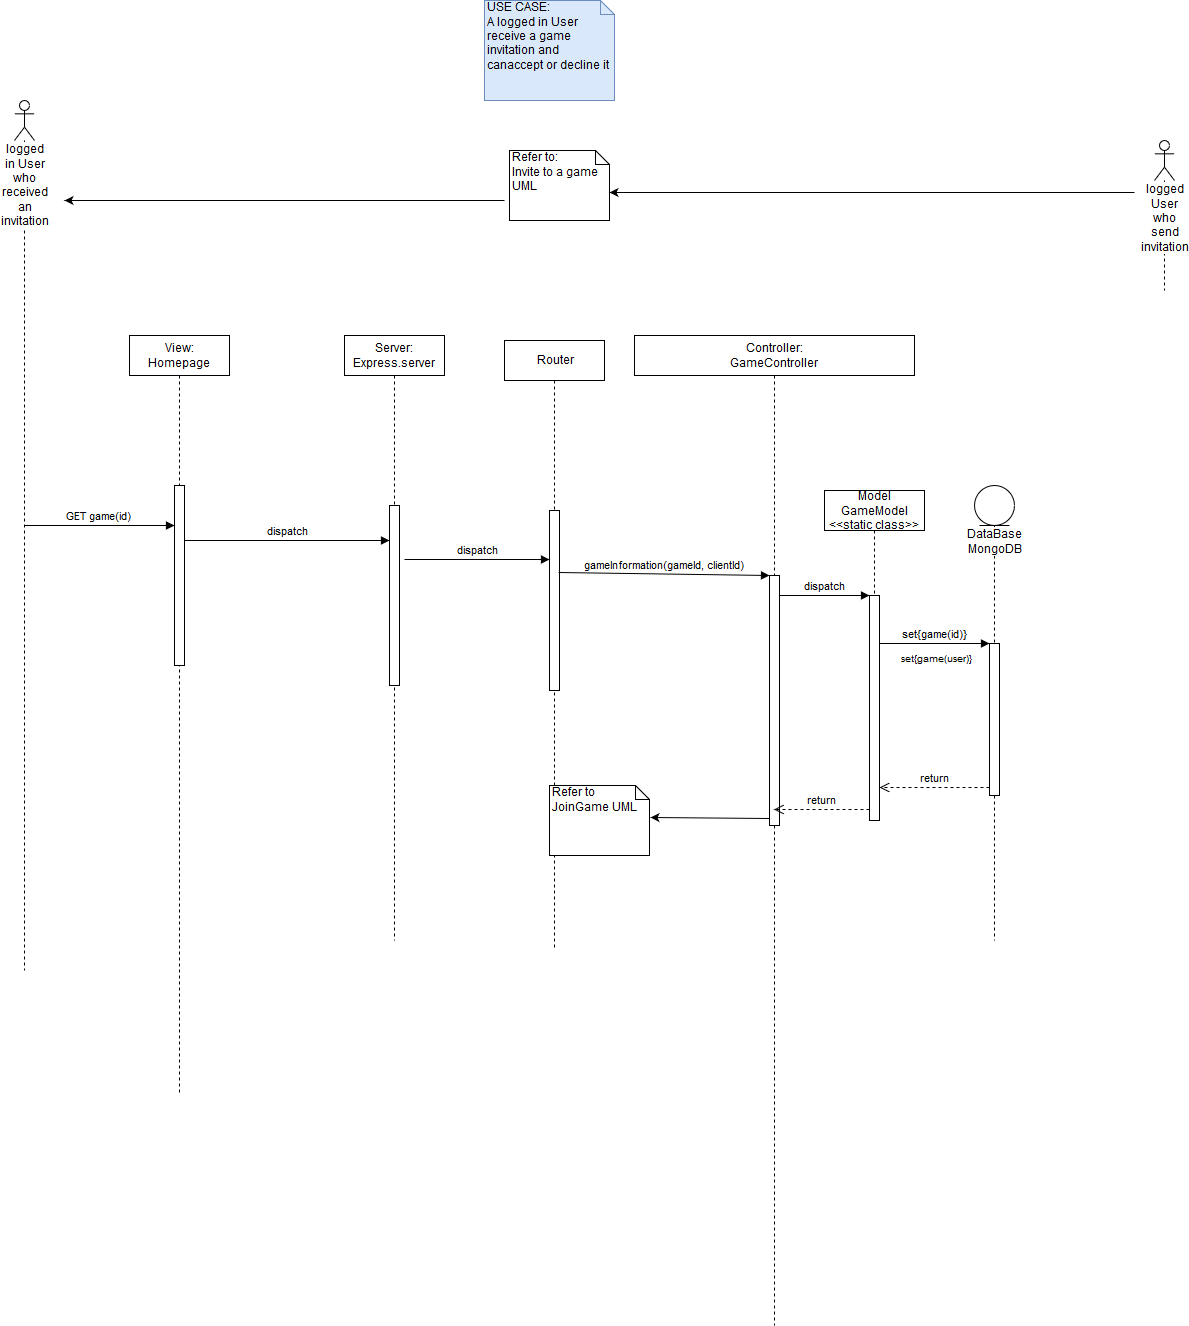

The diagram above was exported from draw.io. Its source (the exported page's mxGraphModel, read from the mxfile embedded in the PNG):
<mxGraphModel dx="1422" dy="793" grid="1" gridSize="10" guides="1" tooltips="1" connect="1" arrows="1" fold="1" page="1" pageScale="1" pageWidth="827" pageHeight="1169" math="0" shadow="0">
  <root>
    <mxCell id="0" />
    <mxCell id="1" parent="0" />
    <mxCell id="zsFRNwzxMczSdBd01Mc7-1" value="logged in User who received an invitation" style="shape=umlLifeline;participant=umlActor;perimeter=lifelinePerimeter;whiteSpace=wrap;html=1;container=1;collapsible=0;recursiveResize=0;verticalAlign=top;spacingTop=36;labelBackgroundColor=#ffffff;outlineConnect=0;" vertex="1" parent="1">
      <mxGeometry x="70" y="210" width="20" height="870" as="geometry" />
    </mxCell>
    <mxCell id="zsFRNwzxMczSdBd01Mc7-2" value="&lt;div&gt;USE CASE:&lt;/div&gt;&lt;div&gt;A logged in User receive a game invitation and canaccept or decline it&lt;br&gt;&lt;/div&gt;" style="shape=note;whiteSpace=wrap;html=1;size=14;verticalAlign=top;align=left;spacingTop=-6;fillColor=#dae8fc;strokeColor=#6c8ebf;" vertex="1" parent="1">
      <mxGeometry x="540" y="110" width="130" height="100" as="geometry" />
    </mxCell>
    <mxCell id="zsFRNwzxMczSdBd01Mc7-5" value="&lt;div&gt;View: &lt;br&gt;&lt;/div&gt;&lt;div&gt;Homepage&lt;br&gt;&lt;/div&gt;" style="shape=umlLifeline;perimeter=lifelinePerimeter;whiteSpace=wrap;html=1;container=1;collapsible=0;recursiveResize=0;outlineConnect=0;" vertex="1" parent="1">
      <mxGeometry x="185" y="445" width="100" height="760" as="geometry" />
    </mxCell>
    <mxCell id="zsFRNwzxMczSdBd01Mc7-38" value="" style="html=1;points=[];perimeter=orthogonalPerimeter;" vertex="1" parent="zsFRNwzxMczSdBd01Mc7-5">
      <mxGeometry x="45" y="150" width="10" height="180" as="geometry" />
    </mxCell>
    <mxCell id="zsFRNwzxMczSdBd01Mc7-6" value="&lt;div&gt;Controller:&lt;/div&gt;&lt;div&gt;GameController&lt;br&gt;&lt;/div&gt;" style="shape=umlLifeline;perimeter=lifelinePerimeter;whiteSpace=wrap;html=1;container=1;collapsible=0;recursiveResize=0;outlineConnect=0;" vertex="1" parent="1">
      <mxGeometry x="690" y="445" width="280" height="990" as="geometry" />
    </mxCell>
    <mxCell id="zsFRNwzxMczSdBd01Mc7-65" value="dispatch" style="html=1;verticalAlign=bottom;endArrow=block;entryX=0;entryY=0;" edge="1" parent="zsFRNwzxMczSdBd01Mc7-6">
      <mxGeometry relative="1" as="geometry">
        <mxPoint x="114" y="355" as="sourcePoint" />
      </mxGeometry>
    </mxCell>
    <mxCell id="zsFRNwzxMczSdBd01Mc7-91" value="" style="html=1;points=[];perimeter=orthogonalPerimeter;" vertex="1" parent="zsFRNwzxMczSdBd01Mc7-6">
      <mxGeometry x="135" y="240" width="10" height="250" as="geometry" />
    </mxCell>
    <mxCell id="zsFRNwzxMczSdBd01Mc7-39" value="GET game(id)" style="html=1;verticalAlign=bottom;endArrow=block;entryX=0;entryY=0.223;entryDx=0;entryDy=0;entryPerimeter=0;" edge="1" target="zsFRNwzxMczSdBd01Mc7-38" parent="1">
      <mxGeometry relative="1" as="geometry">
        <mxPoint x="79.5" y="635" as="sourcePoint" />
      </mxGeometry>
    </mxCell>
    <mxCell id="zsFRNwzxMczSdBd01Mc7-48" value="dispatch" style="html=1;verticalAlign=bottom;endArrow=block;entryX=0.1;entryY=0.082;entryDx=0;entryDy=0;entryPerimeter=0;" edge="1" parent="1" source="zsFRNwzxMczSdBd01Mc7-80">
      <mxGeometry relative="1" as="geometry">
        <mxPoint x="750" y="892" as="sourcePoint" />
      </mxGeometry>
    </mxCell>
    <mxCell id="zsFRNwzxMczSdBd01Mc7-54" value="&lt;div&gt;Model&lt;/div&gt;&lt;div&gt;GameModel&lt;/div&gt;&lt;div&gt;&amp;lt;&amp;lt;static class&amp;gt;&amp;gt;&lt;br&gt;&lt;/div&gt;" style="shape=umlLifeline;perimeter=lifelinePerimeter;whiteSpace=wrap;html=1;container=1;collapsible=0;recursiveResize=0;outlineConnect=0;" vertex="1" parent="1">
      <mxGeometry x="880" y="600" width="100" height="330" as="geometry" />
    </mxCell>
    <mxCell id="zsFRNwzxMczSdBd01Mc7-57" value="" style="html=1;points=[];perimeter=orthogonalPerimeter;" vertex="1" parent="zsFRNwzxMczSdBd01Mc7-54">
      <mxGeometry x="45" y="105" width="10" height="225" as="geometry" />
    </mxCell>
    <mxCell id="zsFRNwzxMczSdBd01Mc7-56" value="DataBase&lt;br&gt;MongoDB" style="shape=umlLifeline;participant=umlEntity;perimeter=lifelinePerimeter;whiteSpace=wrap;html=1;container=1;collapsible=0;recursiveResize=0;verticalAlign=top;spacingTop=36;labelBackgroundColor=#ffffff;outlineConnect=0;" vertex="1" parent="1">
      <mxGeometry x="1030" y="595" width="40" height="455" as="geometry" />
    </mxCell>
    <mxCell id="zsFRNwzxMczSdBd01Mc7-60" value="" style="html=1;points=[];perimeter=orthogonalPerimeter;" vertex="1" parent="zsFRNwzxMczSdBd01Mc7-56">
      <mxGeometry x="15" y="158" width="10" height="152" as="geometry" />
    </mxCell>
    <mxCell id="zsFRNwzxMczSdBd01Mc7-58" value="dispatch" style="html=1;verticalAlign=bottom;endArrow=block;entryX=0;entryY=0;" edge="1" target="zsFRNwzxMczSdBd01Mc7-57" parent="1" source="zsFRNwzxMczSdBd01Mc7-91">
      <mxGeometry relative="1" as="geometry">
        <mxPoint x="855" y="705" as="sourcePoint" />
      </mxGeometry>
    </mxCell>
    <mxCell id="zsFRNwzxMczSdBd01Mc7-59" value="return" style="html=1;verticalAlign=bottom;endArrow=open;dashed=1;endSize=8;exitX=0;exitY=0.95;" edge="1" source="zsFRNwzxMczSdBd01Mc7-57" parent="1">
      <mxGeometry relative="1" as="geometry">
        <mxPoint x="829.5" y="919" as="targetPoint" />
      </mxGeometry>
    </mxCell>
    <mxCell id="zsFRNwzxMczSdBd01Mc7-61" value="set{game(id)}" style="html=1;verticalAlign=bottom;endArrow=block;entryX=0;entryY=0;" edge="1" target="zsFRNwzxMczSdBd01Mc7-60" parent="1" source="zsFRNwzxMczSdBd01Mc7-57">
      <mxGeometry relative="1" as="geometry">
        <mxPoint x="975" y="753" as="sourcePoint" />
      </mxGeometry>
    </mxCell>
    <mxCell id="zsFRNwzxMczSdBd01Mc7-62" value="return" style="html=1;verticalAlign=bottom;endArrow=open;dashed=1;endSize=8;exitX=0;exitY=0.95;" edge="1" source="zsFRNwzxMczSdBd01Mc7-60" parent="1" target="zsFRNwzxMczSdBd01Mc7-57">
      <mxGeometry relative="1" as="geometry">
        <mxPoint x="975" y="829" as="targetPoint" />
      </mxGeometry>
    </mxCell>
    <mxCell id="zsFRNwzxMczSdBd01Mc7-67" value="Router" style="shape=umlLifeline;perimeter=lifelinePerimeter;whiteSpace=wrap;html=1;container=1;collapsible=0;recursiveResize=0;outlineConnect=0;" vertex="1" parent="1">
      <mxGeometry x="560" y="450" width="100" height="610" as="geometry" />
    </mxCell>
    <mxCell id="zsFRNwzxMczSdBd01Mc7-80" value="" style="html=1;points=[];perimeter=orthogonalPerimeter;" vertex="1" parent="zsFRNwzxMczSdBd01Mc7-67">
      <mxGeometry x="45" y="170" width="10" height="180" as="geometry" />
    </mxCell>
    <mxCell id="zsFRNwzxMczSdBd01Mc7-68" value="&lt;div&gt;Server:&lt;/div&gt;&lt;div&gt;Express.server&lt;br&gt;&lt;/div&gt;" style="shape=umlLifeline;perimeter=lifelinePerimeter;whiteSpace=wrap;html=1;container=1;collapsible=0;recursiveResize=0;outlineConnect=0;" vertex="1" parent="1">
      <mxGeometry x="400" y="445" width="100" height="605" as="geometry" />
    </mxCell>
    <mxCell id="zsFRNwzxMczSdBd01Mc7-77" value="" style="html=1;points=[];perimeter=orthogonalPerimeter;" vertex="1" parent="zsFRNwzxMczSdBd01Mc7-68">
      <mxGeometry x="45" y="170" width="10" height="180" as="geometry" />
    </mxCell>
    <mxCell id="zsFRNwzxMczSdBd01Mc7-81" value="dispatch" style="html=1;verticalAlign=bottom;endArrow=block;entryX=0;entryY=0.272;entryDx=0;entryDy=0;entryPerimeter=0;" edge="1" target="zsFRNwzxMczSdBd01Mc7-80" parent="1">
      <mxGeometry relative="1" as="geometry">
        <mxPoint x="460" y="669" as="sourcePoint" />
      </mxGeometry>
    </mxCell>
    <mxCell id="zsFRNwzxMczSdBd01Mc7-83" value="logged User who send invitation" style="shape=umlLifeline;participant=umlActor;perimeter=lifelinePerimeter;whiteSpace=wrap;html=1;container=1;collapsible=0;recursiveResize=0;verticalAlign=top;spacingTop=36;labelBackgroundColor=#ffffff;outlineConnect=0;" vertex="1" parent="1">
      <mxGeometry x="1210" y="250" width="20" height="150" as="geometry" />
    </mxCell>
    <mxCell id="zsFRNwzxMczSdBd01Mc7-87" value="&lt;div&gt;&lt;font style=&quot;font-size: 10px&quot;&gt;set{game(user)}&lt;/font&gt;&lt;/div&gt;&lt;div&gt;&lt;br&gt;&lt;/div&gt;" style="text;html=1;resizable=0;points=[];autosize=1;align=left;verticalAlign=top;spacingTop=-4;" vertex="1" parent="1">
      <mxGeometry x="955" y="760" width="90" height="30" as="geometry" />
    </mxCell>
    <mxCell id="zsFRNwzxMczSdBd01Mc7-92" value="gameInformation(gameId, clientId)" style="html=1;verticalAlign=bottom;endArrow=block;entryX=0;entryY=0;exitX=0.9;exitY=0.344;exitDx=0;exitDy=0;exitPerimeter=0;" edge="1" target="zsFRNwzxMczSdBd01Mc7-91" parent="1" source="zsFRNwzxMczSdBd01Mc7-80">
      <mxGeometry relative="1" as="geometry">
        <mxPoint x="755" y="685" as="sourcePoint" />
      </mxGeometry>
    </mxCell>
    <mxCell id="zsFRNwzxMczSdBd01Mc7-78" value="dispatch" style="html=1;verticalAlign=bottom;endArrow=block;entryX=0;entryY=0.194;entryDx=0;entryDy=0;entryPerimeter=0;" edge="1" target="zsFRNwzxMczSdBd01Mc7-77" parent="1" source="zsFRNwzxMczSdBd01Mc7-38">
      <mxGeometry relative="1" as="geometry">
        <mxPoint x="246" y="650" as="sourcePoint" />
      </mxGeometry>
    </mxCell>
    <mxCell id="zsFRNwzxMczSdBd01Mc7-95" value="&lt;div&gt;Refer to:&lt;/div&gt;&lt;div&gt;Invite to a game UML&lt;br&gt;&lt;/div&gt;" style="shape=note;whiteSpace=wrap;html=1;size=14;verticalAlign=top;align=left;spacingTop=-6;" vertex="1" parent="1">
      <mxGeometry x="565" y="260" width="100" height="70" as="geometry" />
    </mxCell>
    <mxCell id="zsFRNwzxMczSdBd01Mc7-96" value="" style="endArrow=classic;html=1;entryX=0;entryY=0;entryDx=100;entryDy=42;entryPerimeter=0;" edge="1" parent="1" target="zsFRNwzxMczSdBd01Mc7-95">
      <mxGeometry width="50" height="50" relative="1" as="geometry">
        <mxPoint x="1190" y="302" as="sourcePoint" />
        <mxPoint x="940" y="290" as="targetPoint" />
      </mxGeometry>
    </mxCell>
    <mxCell id="zsFRNwzxMczSdBd01Mc7-97" value="" style="endArrow=classic;html=1;" edge="1" parent="1">
      <mxGeometry width="50" height="50" relative="1" as="geometry">
        <mxPoint x="560" y="310" as="sourcePoint" />
        <mxPoint x="120" y="310" as="targetPoint" />
      </mxGeometry>
    </mxCell>
    <mxCell id="zsFRNwzxMczSdBd01Mc7-85" value="&lt;div&gt;Refer to&lt;/div&gt;&lt;div&gt;JoinGame UML&lt;br&gt;&lt;/div&gt;" style="shape=note;whiteSpace=wrap;html=1;size=14;verticalAlign=top;align=left;spacingTop=-6;" vertex="1" parent="1">
      <mxGeometry x="605" y="895" width="100" height="70" as="geometry" />
    </mxCell>
    <mxCell id="zsFRNwzxMczSdBd01Mc7-100" value="" style="endArrow=classic;html=1;entryX=1.01;entryY=0.457;entryDx=0;entryDy=0;entryPerimeter=0;exitX=0;exitY=0.972;exitDx=0;exitDy=0;exitPerimeter=0;" edge="1" parent="1" source="zsFRNwzxMczSdBd01Mc7-91" target="zsFRNwzxMczSdBd01Mc7-85">
      <mxGeometry width="50" height="50" relative="1" as="geometry">
        <mxPoint x="810" y="920" as="sourcePoint" />
        <mxPoint x="820" y="890" as="targetPoint" />
      </mxGeometry>
    </mxCell>
  </root>
</mxGraphModel>